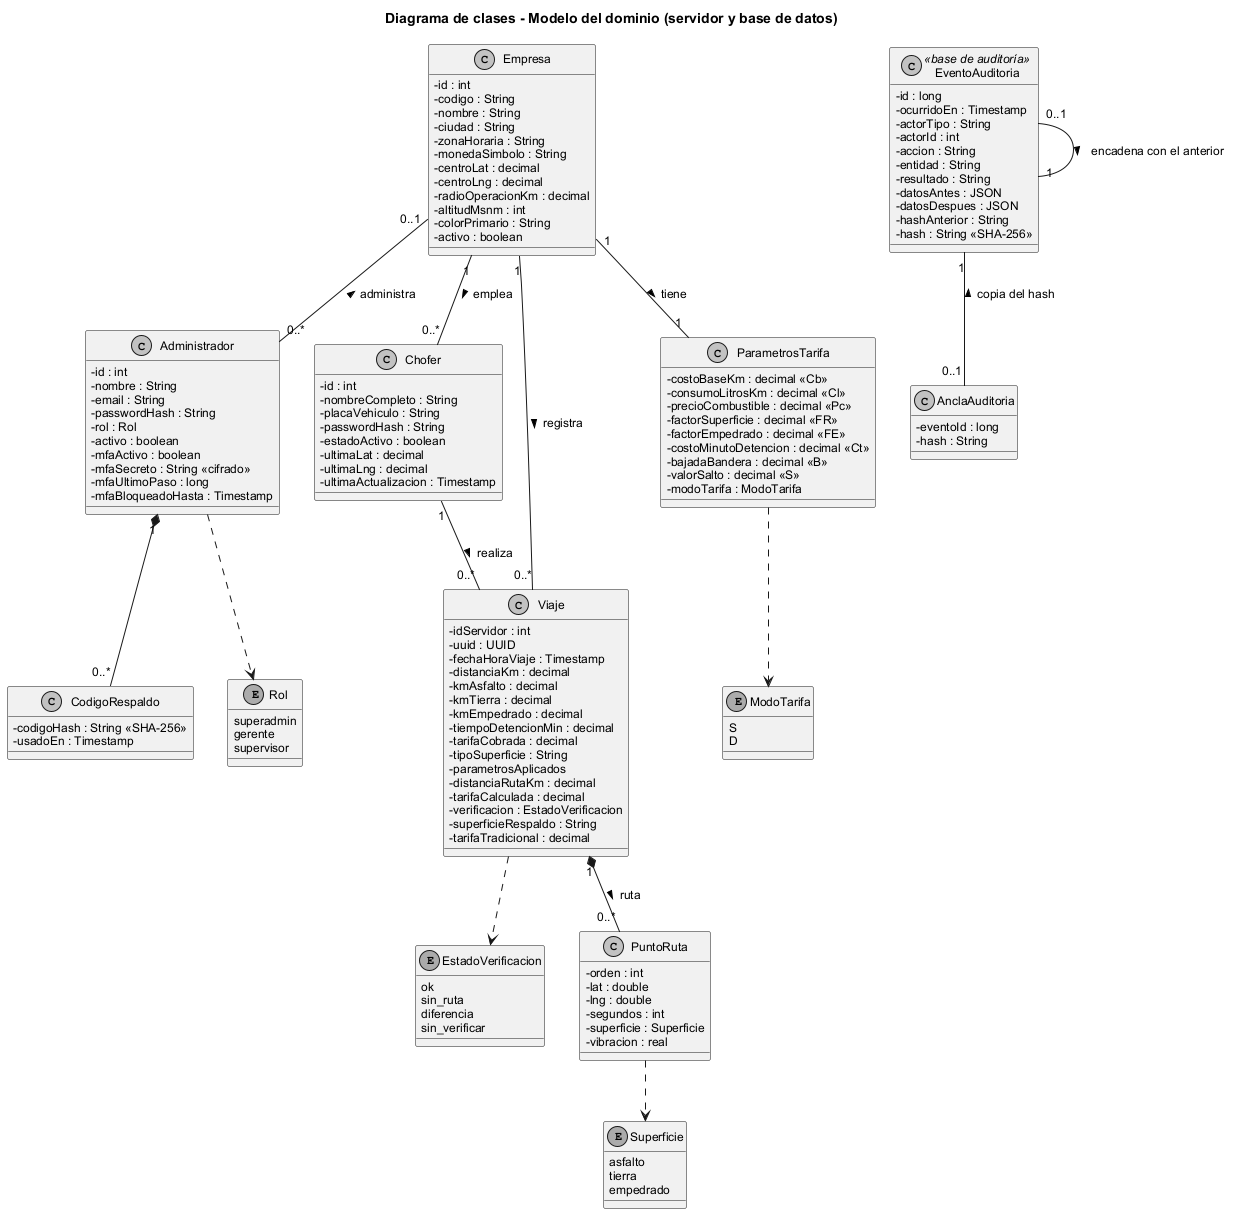

The diagram above was rendered by PlantUML. Its source (embedded in the PNG):
@startuml clases01_dominio
!include estilo.iuml
title Diagrama de clases - Modelo del dominio (servidor y base de datos)

enum Rol {
  superadmin
  gerente
  supervisor
}

enum ModoTarifa {
  S
  D
}

enum Superficie {
  asfalto
  tierra
  empedrado
}

enum EstadoVerificacion {
  ok
  sin_ruta
  diferencia
  sin_verificar
}

class Empresa {
  - id : int
  - codigo : String
  - nombre : String
  - ciudad : String
  - zonaHoraria : String
  - monedaSimbolo : String
  - centroLat : decimal
  - centroLng : decimal
  - radioOperacionKm : decimal
  - altitudMsnm : int
  - colorPrimario : String
  - activo : boolean
}

class Administrador {
  - id : int
  - nombre : String
  - email : String
  - passwordHash : String
  - rol : Rol
  - activo : boolean
  - mfaActivo : boolean
  - mfaSecreto : String <<cifrado>>
  - mfaUltimoPaso : long
  - mfaBloqueadoHasta : Timestamp
}

class CodigoRespaldo {
  - codigoHash : String <<SHA-256>>
  - usadoEn : Timestamp
}

class Chofer {
  - id : int
  - nombreCompleto : String
  - placaVehiculo : String
  - passwordHash : String
  - estadoActivo : boolean
  - ultimaLat : decimal
  - ultimaLng : decimal
  - ultimaActualizacion : Timestamp
}

class ParametrosTarifa {
  - costoBaseKm : decimal <<Cb>>
  - consumoLitrosKm : decimal <<Cl>>
  - precioCombustible : decimal <<Pc>>
  - factorSuperficie : decimal <<FR>>
  - factorEmpedrado : decimal <<FE>>
  - costoMinutoDetencion : decimal <<Ct>>
  - bajadaBandera : decimal <<B>>
  - valorSalto : decimal <<S>>
  - modoTarifa : ModoTarifa
}

class Viaje {
  - idServidor : int
  - uuid : UUID
  - fechaHoraViaje : Timestamp
  - distanciaKm : decimal
  - kmAsfalto : decimal
  - kmTierra : decimal
  - kmEmpedrado : decimal
  - tiempoDetencionMin : decimal
  - tarifaCobrada : decimal
  - tipoSuperficie : String
  - parametrosAplicados
  - distanciaRutaKm : decimal
  - tarifaCalculada : decimal
  - verificacion : EstadoVerificacion
  - superficieRespaldo : String
  - tarifaTradicional : decimal
}

class PuntoRuta {
  - orden : int
  - lat : double
  - lng : double
  - segundos : int
  - superficie : Superficie
  - vibracion : real
}

class EventoAuditoria <<base de auditoría>> {
  - id : long
  - ocurridoEn : Timestamp
  - actorTipo : String
  - actorId : int
  - accion : String
  - entidad : String
  - resultado : String
  - datosAntes : JSON
  - datosDespues : JSON
  - hashAnterior : String
  - hash : String <<SHA-256>>
}

class AnclaAuditoria {
  - eventoId : long
  - hash : String
}

Empresa "1" -- "1" ParametrosTarifa : tiene >
Empresa "0..1" -- "0..*" Administrador : administra <
Empresa "1" -- "0..*" Chofer : emplea >
Empresa "1" -- "0..*" Viaje : registra >
Chofer "1" -- "0..*" Viaje : realiza >
Viaje "1" *-- "0..*" PuntoRuta : ruta >
Administrador "1" *-- "0..*" CodigoRespaldo
EventoAuditoria "1" -- "0..1" AnclaAuditoria : copia del hash <
EventoAuditoria "0..1" -- "1" EventoAuditoria : encadena con el anterior >

Administrador ..> Rol
ParametrosTarifa ..> ModoTarifa
PuntoRuta ..> Superficie
Viaje ..> EstadoVerificacion
@enduml